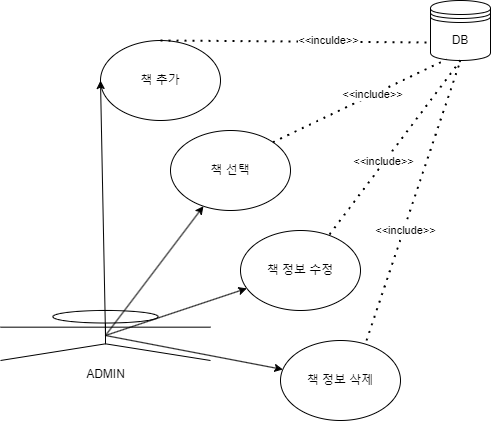

The diagram above was exported from draw.io. Its source (the exported page's mxGraphModel, read from the mxfile embedded in the PNG):
<mxGraphModel dx="1038" dy="654" grid="1" gridSize="10" guides="1" tooltips="1" connect="1" arrows="1" fold="1" page="1" pageScale="1" pageWidth="827" pageHeight="1169" math="0" shadow="0">
  <root>
    <mxCell id="0" />
    <mxCell id="1" parent="0" />
    <mxCell id="Y0j4ZZ8LqU2vbcpFWian-1" value="책 추가" style="ellipse;whiteSpace=wrap;html=1;" parent="1" vertex="1">
      <mxGeometry x="110" y="50" width="120" height="80" as="geometry" />
    </mxCell>
    <mxCell id="Y0j4ZZ8LqU2vbcpFWian-2" value="ADMIN" style="shape=umlActor;verticalLabelPosition=bottom;verticalAlign=top;html=1;outlineConnect=0;" parent="1" vertex="1">
      <mxGeometry x="10" y="320" width="210" height="50" as="geometry" />
    </mxCell>
    <mxCell id="Y0j4ZZ8LqU2vbcpFWian-4" value="" style="endArrow=classic;html=1;rounded=0;exitX=0.5;exitY=0.5;exitDx=0;exitDy=0;exitPerimeter=0;entryX=0;entryY=0.5;entryDx=0;entryDy=0;" parent="1" source="Y0j4ZZ8LqU2vbcpFWian-2" target="Y0j4ZZ8LqU2vbcpFWian-1" edge="1">
      <mxGeometry width="50" height="50" relative="1" as="geometry">
        <mxPoint x="390" y="310" as="sourcePoint" />
        <mxPoint x="440" y="260" as="targetPoint" />
      </mxGeometry>
    </mxCell>
    <mxCell id="Y0j4ZZ8LqU2vbcpFWian-5" value="DB" style="shape=datastore;whiteSpace=wrap;html=1;" parent="1" vertex="1">
      <mxGeometry x="440" y="10" width="60" height="60" as="geometry" />
    </mxCell>
    <mxCell id="Y0j4ZZ8LqU2vbcpFWian-6" value="" style="endArrow=none;dashed=1;html=1;dashPattern=1 3;strokeWidth=2;rounded=0;exitX=0.5;exitY=0;exitDx=0;exitDy=0;entryX=0;entryY=0.7;entryDx=0;entryDy=0;" parent="1" source="Y0j4ZZ8LqU2vbcpFWian-1" target="Y0j4ZZ8LqU2vbcpFWian-5" edge="1">
      <mxGeometry width="50" height="50" relative="1" as="geometry">
        <mxPoint x="390" y="310" as="sourcePoint" />
        <mxPoint x="440" y="260" as="targetPoint" />
      </mxGeometry>
    </mxCell>
    <mxCell id="Y0j4ZZ8LqU2vbcpFWian-7" value="&amp;lt;&amp;lt;inculde&amp;gt;&amp;gt;" style="edgeLabel;html=1;align=center;verticalAlign=middle;resizable=0;points=[];" parent="Y0j4ZZ8LqU2vbcpFWian-6" vertex="1" connectable="0">
      <mxGeometry x="0.2338" y="2" relative="1" as="geometry">
        <mxPoint as="offset" />
      </mxGeometry>
    </mxCell>
    <mxCell id="Y0j4ZZ8LqU2vbcpFWian-8" value="" style="endArrow=classic;html=1;rounded=0;exitX=0.5;exitY=0.5;exitDx=0;exitDy=0;exitPerimeter=0;" parent="1" source="Y0j4ZZ8LqU2vbcpFWian-2" target="Y0j4ZZ8LqU2vbcpFWian-9" edge="1">
      <mxGeometry width="50" height="50" relative="1" as="geometry">
        <mxPoint x="390" y="310" as="sourcePoint" />
        <mxPoint x="220" y="250" as="targetPoint" />
      </mxGeometry>
    </mxCell>
    <mxCell id="Y0j4ZZ8LqU2vbcpFWian-9" value="책 정보 수정" style="ellipse;whiteSpace=wrap;html=1;" parent="1" vertex="1">
      <mxGeometry x="250" y="240" width="120" height="80" as="geometry" />
    </mxCell>
    <mxCell id="Y0j4ZZ8LqU2vbcpFWian-14" value="" style="endArrow=classic;html=1;rounded=0;exitX=0.5;exitY=0.5;exitDx=0;exitDy=0;exitPerimeter=0;" parent="1" source="Y0j4ZZ8LqU2vbcpFWian-2" target="Y0j4ZZ8LqU2vbcpFWian-15" edge="1">
      <mxGeometry width="50" height="50" relative="1" as="geometry">
        <mxPoint x="390" y="310" as="sourcePoint" />
        <mxPoint x="210" y="250" as="targetPoint" />
      </mxGeometry>
    </mxCell>
    <mxCell id="Y0j4ZZ8LqU2vbcpFWian-15" value="책 선택" style="ellipse;whiteSpace=wrap;html=1;" parent="1" vertex="1">
      <mxGeometry x="180" y="140" width="120" height="80" as="geometry" />
    </mxCell>
    <mxCell id="Y0j4ZZ8LqU2vbcpFWian-16" value="" style="endArrow=none;dashed=1;html=1;dashPattern=1 3;strokeWidth=2;rounded=0;exitX=1;exitY=0;exitDx=0;exitDy=0;entryX=0.267;entryY=0.983;entryDx=0;entryDy=0;entryPerimeter=0;" parent="1" source="Y0j4ZZ8LqU2vbcpFWian-15" target="Y0j4ZZ8LqU2vbcpFWian-5" edge="1">
      <mxGeometry width="50" height="50" relative="1" as="geometry">
        <mxPoint x="280.00000000000006" y="145.03999999999996" as="sourcePoint" />
        <mxPoint x="480" y="70" as="targetPoint" />
      </mxGeometry>
    </mxCell>
    <mxCell id="Y0j4ZZ8LqU2vbcpFWian-17" value="&amp;lt;&amp;lt;include&amp;gt;&amp;gt;" style="edgeLabel;html=1;align=center;verticalAlign=middle;resizable=0;points=[];" parent="Y0j4ZZ8LqU2vbcpFWian-16" vertex="1" connectable="0">
      <mxGeometry x="0.1437" y="1" relative="1" as="geometry">
        <mxPoint as="offset" />
      </mxGeometry>
    </mxCell>
    <mxCell id="4wxpCRwTXF8gjlfG7xFy-1" value="" style="endArrow=classic;html=1;rounded=0;exitX=0.5;exitY=0.5;exitDx=0;exitDy=0;exitPerimeter=0;" edge="1" parent="1" source="Y0j4ZZ8LqU2vbcpFWian-2" target="4wxpCRwTXF8gjlfG7xFy-2">
      <mxGeometry width="50" height="50" relative="1" as="geometry">
        <mxPoint x="390" y="310" as="sourcePoint" />
        <mxPoint x="350" y="390" as="targetPoint" />
      </mxGeometry>
    </mxCell>
    <mxCell id="4wxpCRwTXF8gjlfG7xFy-2" value="책 정보 삭제" style="ellipse;whiteSpace=wrap;html=1;" vertex="1" parent="1">
      <mxGeometry x="290" y="350" width="120" height="80" as="geometry" />
    </mxCell>
    <mxCell id="4wxpCRwTXF8gjlfG7xFy-3" value="" style="endArrow=none;dashed=1;html=1;dashPattern=1 3;strokeWidth=2;rounded=0;exitX=0.742;exitY=0.05;exitDx=0;exitDy=0;exitPerimeter=0;entryX=0.5;entryY=1;entryDx=0;entryDy=0;" edge="1" parent="1" source="Y0j4ZZ8LqU2vbcpFWian-9" target="Y0j4ZZ8LqU2vbcpFWian-5">
      <mxGeometry width="50" height="50" relative="1" as="geometry">
        <mxPoint x="390" y="310" as="sourcePoint" />
        <mxPoint x="440" y="260" as="targetPoint" />
      </mxGeometry>
    </mxCell>
    <mxCell id="4wxpCRwTXF8gjlfG7xFy-8" value="&amp;lt;&amp;lt;include&amp;gt;&amp;gt;" style="edgeLabel;html=1;align=center;verticalAlign=middle;resizable=0;points=[];" vertex="1" connectable="0" parent="4wxpCRwTXF8gjlfG7xFy-3">
      <mxGeometry x="-0.1663" y="1" relative="1" as="geometry">
        <mxPoint as="offset" />
      </mxGeometry>
    </mxCell>
    <mxCell id="4wxpCRwTXF8gjlfG7xFy-4" value="" style="endArrow=none;dashed=1;html=1;dashPattern=1 3;strokeWidth=2;rounded=0;exitX=0.717;exitY=0;exitDx=0;exitDy=0;exitPerimeter=0;entryX=0.5;entryY=1;entryDx=0;entryDy=0;" edge="1" parent="1" source="4wxpCRwTXF8gjlfG7xFy-2" target="Y0j4ZZ8LqU2vbcpFWian-5">
      <mxGeometry width="50" height="50" relative="1" as="geometry">
        <mxPoint x="390" y="310" as="sourcePoint" />
        <mxPoint x="440" y="260" as="targetPoint" />
      </mxGeometry>
    </mxCell>
    <mxCell id="4wxpCRwTXF8gjlfG7xFy-9" value="&amp;lt;&amp;lt;include&amp;gt;&amp;gt;" style="edgeLabel;html=1;align=center;verticalAlign=middle;resizable=0;points=[];" vertex="1" connectable="0" parent="4wxpCRwTXF8gjlfG7xFy-4">
      <mxGeometry x="-0.2056" y="-1" relative="1" as="geometry">
        <mxPoint as="offset" />
      </mxGeometry>
    </mxCell>
  </root>
</mxGraphModel>